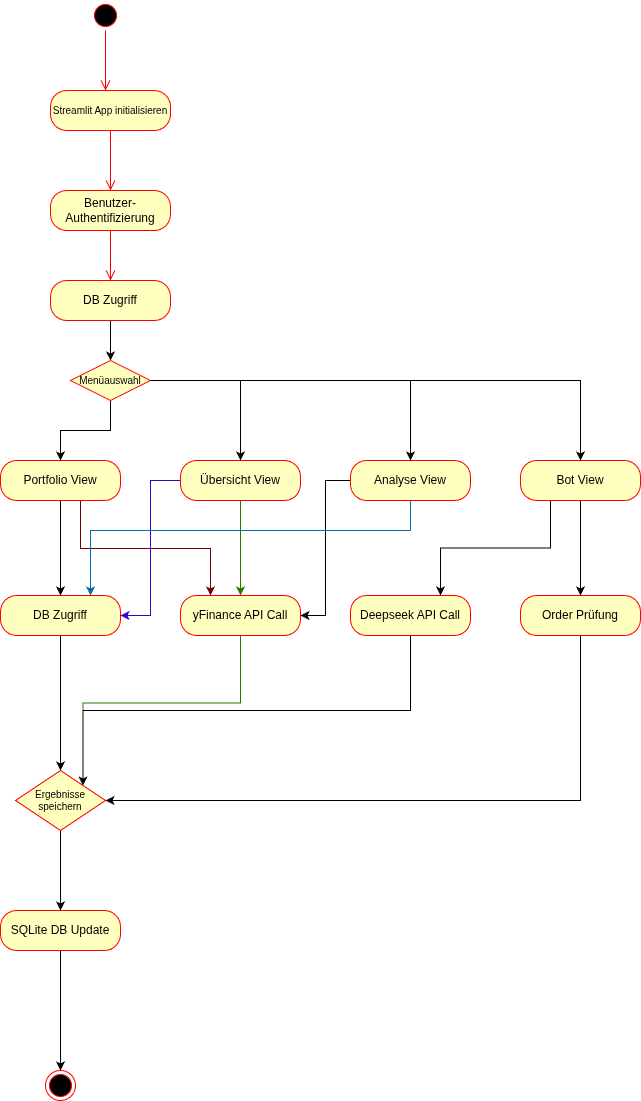

The diagram above was exported from draw.io. Its source (the exported page's mxGraphModel, read from the mxfile embedded in the PNG):
<mxGraphModel dx="2066" dy="1279" grid="1" gridSize="10" guides="1" tooltips="1" connect="1" arrows="1" fold="1" page="1" pageScale="1" pageWidth="827" pageHeight="1169" math="0" shadow="0">
  <root>
    <mxCell id="0" />
    <mxCell id="1" parent="0" />
    <mxCell id="GVSkgjGAtqYlibw7nwqf-2" value="" style="ellipse;html=1;shape=startState;fillColor=#000000;strokeColor=#ff0000;" parent="1" vertex="1">
      <mxGeometry x="180" y="10" width="30" height="30" as="geometry" />
    </mxCell>
    <mxCell id="GVSkgjGAtqYlibw7nwqf-3" value="" style="edgeStyle=orthogonalEdgeStyle;html=1;verticalAlign=bottom;endArrow=open;endSize=8;strokeColor=#ff0000;rounded=0;" parent="1" source="GVSkgjGAtqYlibw7nwqf-2" edge="1">
      <mxGeometry relative="1" as="geometry">
        <mxPoint x="195" y="100" as="targetPoint" />
      </mxGeometry>
    </mxCell>
    <mxCell id="GVSkgjGAtqYlibw7nwqf-7" value="Streamlit App initialisieren" style="rounded=1;whiteSpace=wrap;html=1;arcSize=40;fontColor=#000000;fillColor=#ffffc0;strokeColor=#ff0000;fontSize=10;" parent="1" vertex="1">
      <mxGeometry x="140" y="100" width="120" height="40" as="geometry" />
    </mxCell>
    <mxCell id="GVSkgjGAtqYlibw7nwqf-8" value="" style="edgeStyle=orthogonalEdgeStyle;html=1;verticalAlign=bottom;endArrow=open;endSize=8;strokeColor=#ff0000;rounded=0;" parent="1" source="GVSkgjGAtqYlibw7nwqf-7" edge="1">
      <mxGeometry relative="1" as="geometry">
        <mxPoint x="200" y="200" as="targetPoint" />
      </mxGeometry>
    </mxCell>
    <mxCell id="GVSkgjGAtqYlibw7nwqf-9" value="Benutzer-Authentifizierung" style="rounded=1;whiteSpace=wrap;html=1;arcSize=40;fontColor=#000000;fillColor=#ffffc0;strokeColor=#ff0000;" parent="1" vertex="1">
      <mxGeometry x="140" y="200" width="120" height="40" as="geometry" />
    </mxCell>
    <mxCell id="GVSkgjGAtqYlibw7nwqf-10" value="" style="edgeStyle=orthogonalEdgeStyle;html=1;verticalAlign=bottom;endArrow=open;endSize=8;strokeColor=#ff0000;rounded=0;entryX=0.5;entryY=0;entryDx=0;entryDy=0;" parent="1" source="GVSkgjGAtqYlibw7nwqf-9" edge="1" target="-nsVO4JBwdbdk4mmjhb--1">
      <mxGeometry relative="1" as="geometry">
        <mxPoint x="200" y="270" as="targetPoint" />
      </mxGeometry>
    </mxCell>
    <mxCell id="dYr1uSgO4LnoPFifaZE8-17" style="edgeStyle=orthogonalEdgeStyle;rounded=0;orthogonalLoop=1;jettySize=auto;html=1;exitX=0.5;exitY=1;exitDx=0;exitDy=0;entryX=0.5;entryY=0;entryDx=0;entryDy=0;" parent="1" source="GVSkgjGAtqYlibw7nwqf-27" target="GVSkgjGAtqYlibw7nwqf-31" edge="1">
      <mxGeometry relative="1" as="geometry" />
    </mxCell>
    <mxCell id="dYr1uSgO4LnoPFifaZE8-18" style="edgeStyle=orthogonalEdgeStyle;rounded=0;orthogonalLoop=1;jettySize=auto;html=1;exitX=1;exitY=0.5;exitDx=0;exitDy=0;entryX=0.5;entryY=0;entryDx=0;entryDy=0;" parent="1" source="GVSkgjGAtqYlibw7nwqf-27" target="dYr1uSgO4LnoPFifaZE8-3" edge="1">
      <mxGeometry relative="1" as="geometry" />
    </mxCell>
    <mxCell id="dYr1uSgO4LnoPFifaZE8-19" style="edgeStyle=orthogonalEdgeStyle;rounded=0;orthogonalLoop=1;jettySize=auto;html=1;exitX=1;exitY=0.5;exitDx=0;exitDy=0;entryX=0.5;entryY=0;entryDx=0;entryDy=0;" parent="1" source="GVSkgjGAtqYlibw7nwqf-27" target="dYr1uSgO4LnoPFifaZE8-2" edge="1">
      <mxGeometry relative="1" as="geometry" />
    </mxCell>
    <mxCell id="dYr1uSgO4LnoPFifaZE8-20" style="edgeStyle=orthogonalEdgeStyle;rounded=0;orthogonalLoop=1;jettySize=auto;html=1;exitX=1;exitY=0.5;exitDx=0;exitDy=0;entryX=0.5;entryY=0;entryDx=0;entryDy=0;" parent="1" source="GVSkgjGAtqYlibw7nwqf-27" target="dYr1uSgO4LnoPFifaZE8-1" edge="1">
      <mxGeometry relative="1" as="geometry" />
    </mxCell>
    <mxCell id="GVSkgjGAtqYlibw7nwqf-27" value="Menüauswahl" style="rhombus;whiteSpace=wrap;html=1;fontColor=#000000;fillColor=#ffffc0;strokeColor=#ff0000;fontSize=10;" parent="1" vertex="1">
      <mxGeometry x="160" y="370" width="80" height="40" as="geometry" />
    </mxCell>
    <mxCell id="dYr1uSgO4LnoPFifaZE8-8" style="edgeStyle=orthogonalEdgeStyle;rounded=0;orthogonalLoop=1;jettySize=auto;html=1;entryX=0.5;entryY=0;entryDx=0;entryDy=0;" parent="1" source="GVSkgjGAtqYlibw7nwqf-31" target="dYr1uSgO4LnoPFifaZE8-4" edge="1">
      <mxGeometry relative="1" as="geometry" />
    </mxCell>
    <mxCell id="dYr1uSgO4LnoPFifaZE8-16" style="edgeStyle=orthogonalEdgeStyle;rounded=0;orthogonalLoop=1;jettySize=auto;html=1;exitX=0.75;exitY=1;exitDx=0;exitDy=0;entryX=0.25;entryY=0;entryDx=0;entryDy=0;fillColor=#a20025;strokeColor=#6F0000;" parent="1" source="GVSkgjGAtqYlibw7nwqf-31" target="dYr1uSgO4LnoPFifaZE8-5" edge="1">
      <mxGeometry relative="1" as="geometry">
        <Array as="points">
          <mxPoint x="170" y="510" />
          <mxPoint x="170" y="558" />
          <mxPoint x="300" y="558" />
        </Array>
      </mxGeometry>
    </mxCell>
    <mxCell id="GVSkgjGAtqYlibw7nwqf-31" value="Portfolio View" style="rounded=1;whiteSpace=wrap;html=1;arcSize=40;fontColor=#000000;fillColor=#ffffc0;strokeColor=#ff0000;" parent="1" vertex="1">
      <mxGeometry x="90" y="470" width="120" height="40" as="geometry" />
    </mxCell>
    <mxCell id="dYr1uSgO4LnoPFifaZE8-9" style="edgeStyle=orthogonalEdgeStyle;rounded=0;orthogonalLoop=1;jettySize=auto;html=1;exitX=0.5;exitY=1;exitDx=0;exitDy=0;entryX=0.5;entryY=0;entryDx=0;entryDy=0;fillColor=#60a917;strokeColor=#2D7600;" parent="1" source="dYr1uSgO4LnoPFifaZE8-1" target="dYr1uSgO4LnoPFifaZE8-5" edge="1">
      <mxGeometry relative="1" as="geometry">
        <mxPoint x="330" y="520" as="targetPoint" />
      </mxGeometry>
    </mxCell>
    <mxCell id="dYr1uSgO4LnoPFifaZE8-10" style="edgeStyle=orthogonalEdgeStyle;rounded=0;orthogonalLoop=1;jettySize=auto;html=1;entryX=1;entryY=0.5;entryDx=0;entryDy=0;fillColor=#6a00ff;strokeColor=#3700CC;" parent="1" source="dYr1uSgO4LnoPFifaZE8-1" target="dYr1uSgO4LnoPFifaZE8-4" edge="1">
      <mxGeometry relative="1" as="geometry" />
    </mxCell>
    <mxCell id="dYr1uSgO4LnoPFifaZE8-1" value="Übersicht View" style="rounded=1;whiteSpace=wrap;html=1;arcSize=40;fontColor=#000000;fillColor=#ffffc0;strokeColor=#ff0000;" parent="1" vertex="1">
      <mxGeometry x="270" y="470" width="120" height="40" as="geometry" />
    </mxCell>
    <mxCell id="dYr1uSgO4LnoPFifaZE8-11" style="edgeStyle=orthogonalEdgeStyle;rounded=0;orthogonalLoop=1;jettySize=auto;html=1;entryX=1;entryY=0.5;entryDx=0;entryDy=0;" parent="1" source="dYr1uSgO4LnoPFifaZE8-2" target="dYr1uSgO4LnoPFifaZE8-5" edge="1">
      <mxGeometry relative="1" as="geometry" />
    </mxCell>
    <mxCell id="dYr1uSgO4LnoPFifaZE8-13" style="edgeStyle=orthogonalEdgeStyle;rounded=0;orthogonalLoop=1;jettySize=auto;html=1;exitX=0.5;exitY=1;exitDx=0;exitDy=0;entryX=0.75;entryY=0;entryDx=0;entryDy=0;fillColor=#1ba1e2;strokeColor=#006EAF;" parent="1" source="dYr1uSgO4LnoPFifaZE8-2" target="dYr1uSgO4LnoPFifaZE8-4" edge="1">
      <mxGeometry relative="1" as="geometry">
        <Array as="points">
          <mxPoint x="500" y="540" />
          <mxPoint x="180" y="540" />
        </Array>
      </mxGeometry>
    </mxCell>
    <mxCell id="dYr1uSgO4LnoPFifaZE8-2" value="Analyse View" style="rounded=1;whiteSpace=wrap;html=1;arcSize=40;fontColor=#000000;fillColor=#ffffc0;strokeColor=#ff0000;" parent="1" vertex="1">
      <mxGeometry x="440" y="470" width="120" height="40" as="geometry" />
    </mxCell>
    <mxCell id="dYr1uSgO4LnoPFifaZE8-14" style="edgeStyle=orthogonalEdgeStyle;rounded=0;orthogonalLoop=1;jettySize=auto;html=1;entryX=0.5;entryY=0;entryDx=0;entryDy=0;" parent="1" source="dYr1uSgO4LnoPFifaZE8-3" target="dYr1uSgO4LnoPFifaZE8-7" edge="1">
      <mxGeometry relative="1" as="geometry" />
    </mxCell>
    <mxCell id="dYr1uSgO4LnoPFifaZE8-15" style="edgeStyle=orthogonalEdgeStyle;rounded=0;orthogonalLoop=1;jettySize=auto;html=1;exitX=0.25;exitY=1;exitDx=0;exitDy=0;entryX=0.75;entryY=0;entryDx=0;entryDy=0;" parent="1" source="dYr1uSgO4LnoPFifaZE8-3" target="dYr1uSgO4LnoPFifaZE8-6" edge="1">
      <mxGeometry relative="1" as="geometry" />
    </mxCell>
    <mxCell id="dYr1uSgO4LnoPFifaZE8-3" value="Bot View" style="rounded=1;whiteSpace=wrap;html=1;arcSize=40;fontColor=#000000;fillColor=#ffffc0;strokeColor=#ff0000;" parent="1" vertex="1">
      <mxGeometry x="610" y="470" width="120" height="40" as="geometry" />
    </mxCell>
    <mxCell id="dYr1uSgO4LnoPFifaZE8-22" style="edgeStyle=orthogonalEdgeStyle;rounded=0;orthogonalLoop=1;jettySize=auto;html=1;exitX=0.5;exitY=1;exitDx=0;exitDy=0;entryX=0.5;entryY=0;entryDx=0;entryDy=0;" parent="1" source="dYr1uSgO4LnoPFifaZE8-4" target="dYr1uSgO4LnoPFifaZE8-21" edge="1">
      <mxGeometry relative="1" as="geometry" />
    </mxCell>
    <mxCell id="dYr1uSgO4LnoPFifaZE8-4" value="DB Zugriff" style="rounded=1;whiteSpace=wrap;html=1;arcSize=40;fontColor=#000000;fillColor=#ffffc0;strokeColor=#ff0000;" parent="1" vertex="1">
      <mxGeometry x="90" y="605" width="120" height="40" as="geometry" />
    </mxCell>
    <mxCell id="dYr1uSgO4LnoPFifaZE8-23" style="edgeStyle=orthogonalEdgeStyle;rounded=0;orthogonalLoop=1;jettySize=auto;html=1;exitX=0.5;exitY=1;exitDx=0;exitDy=0;entryX=1;entryY=0;entryDx=0;entryDy=0;fillColor=#60a917;strokeColor=#2D7600;" parent="1" source="dYr1uSgO4LnoPFifaZE8-5" target="dYr1uSgO4LnoPFifaZE8-21" edge="1">
      <mxGeometry relative="1" as="geometry" />
    </mxCell>
    <mxCell id="dYr1uSgO4LnoPFifaZE8-5" value="yFinance API Call" style="rounded=1;whiteSpace=wrap;html=1;arcSize=40;fontColor=#000000;fillColor=#ffffc0;strokeColor=#ff0000;" parent="1" vertex="1">
      <mxGeometry x="270" y="605" width="120" height="40" as="geometry" />
    </mxCell>
    <mxCell id="dYr1uSgO4LnoPFifaZE8-24" style="edgeStyle=orthogonalEdgeStyle;rounded=0;orthogonalLoop=1;jettySize=auto;html=1;exitX=0.5;exitY=1;exitDx=0;exitDy=0;entryX=1;entryY=0;entryDx=0;entryDy=0;" parent="1" source="dYr1uSgO4LnoPFifaZE8-6" target="dYr1uSgO4LnoPFifaZE8-21" edge="1">
      <mxGeometry relative="1" as="geometry">
        <Array as="points">
          <mxPoint x="500" y="720" />
          <mxPoint x="173" y="720" />
        </Array>
      </mxGeometry>
    </mxCell>
    <mxCell id="dYr1uSgO4LnoPFifaZE8-6" value="Deepseek API Call" style="rounded=1;whiteSpace=wrap;html=1;arcSize=40;fontColor=#000000;fillColor=#ffffc0;strokeColor=#ff0000;" parent="1" vertex="1">
      <mxGeometry x="440" y="605" width="120" height="40" as="geometry" />
    </mxCell>
    <mxCell id="dYr1uSgO4LnoPFifaZE8-25" style="edgeStyle=orthogonalEdgeStyle;rounded=0;orthogonalLoop=1;jettySize=auto;html=1;exitX=0.5;exitY=1;exitDx=0;exitDy=0;entryX=1;entryY=0.5;entryDx=0;entryDy=0;" parent="1" source="dYr1uSgO4LnoPFifaZE8-7" target="dYr1uSgO4LnoPFifaZE8-21" edge="1">
      <mxGeometry relative="1" as="geometry" />
    </mxCell>
    <mxCell id="dYr1uSgO4LnoPFifaZE8-7" value="Order Prüfung" style="rounded=1;whiteSpace=wrap;html=1;arcSize=40;fontColor=#000000;fillColor=#ffffc0;strokeColor=#ff0000;" parent="1" vertex="1">
      <mxGeometry x="610" y="605" width="120" height="40" as="geometry" />
    </mxCell>
    <mxCell id="dYr1uSgO4LnoPFifaZE8-28" style="edgeStyle=orthogonalEdgeStyle;rounded=0;orthogonalLoop=1;jettySize=auto;html=1;exitX=0.5;exitY=1;exitDx=0;exitDy=0;entryX=0.5;entryY=0;entryDx=0;entryDy=0;" parent="1" source="dYr1uSgO4LnoPFifaZE8-21" target="dYr1uSgO4LnoPFifaZE8-26" edge="1">
      <mxGeometry relative="1" as="geometry" />
    </mxCell>
    <mxCell id="dYr1uSgO4LnoPFifaZE8-21" value="Ergebnisse speichern" style="rhombus;whiteSpace=wrap;html=1;fontColor=#000000;fillColor=#ffffc0;strokeColor=#ff0000;fontSize=10;" parent="1" vertex="1">
      <mxGeometry x="105" y="780" width="90" height="60" as="geometry" />
    </mxCell>
    <mxCell id="dYr1uSgO4LnoPFifaZE8-29" style="edgeStyle=orthogonalEdgeStyle;rounded=0;orthogonalLoop=1;jettySize=auto;html=1;exitX=0.5;exitY=1;exitDx=0;exitDy=0;entryX=0.5;entryY=0;entryDx=0;entryDy=0;" parent="1" source="dYr1uSgO4LnoPFifaZE8-26" target="dYr1uSgO4LnoPFifaZE8-27" edge="1">
      <mxGeometry relative="1" as="geometry" />
    </mxCell>
    <mxCell id="dYr1uSgO4LnoPFifaZE8-26" value="SQLite DB Update" style="rounded=1;whiteSpace=wrap;html=1;arcSize=40;fontColor=#000000;fillColor=#ffffc0;strokeColor=#ff0000;" parent="1" vertex="1">
      <mxGeometry x="90" y="920" width="120" height="40" as="geometry" />
    </mxCell>
    <mxCell id="dYr1uSgO4LnoPFifaZE8-27" value="" style="ellipse;html=1;shape=endState;fillColor=#000000;strokeColor=#ff0000;" parent="1" vertex="1">
      <mxGeometry x="135" y="1080" width="30" height="30" as="geometry" />
    </mxCell>
    <mxCell id="-nsVO4JBwdbdk4mmjhb--3" style="edgeStyle=orthogonalEdgeStyle;rounded=0;orthogonalLoop=1;jettySize=auto;html=1;exitX=0.5;exitY=1;exitDx=0;exitDy=0;entryX=0.5;entryY=0;entryDx=0;entryDy=0;" edge="1" parent="1" source="-nsVO4JBwdbdk4mmjhb--1" target="GVSkgjGAtqYlibw7nwqf-27">
      <mxGeometry relative="1" as="geometry" />
    </mxCell>
    <mxCell id="-nsVO4JBwdbdk4mmjhb--1" value="DB Zugriff" style="rounded=1;whiteSpace=wrap;html=1;arcSize=40;fontColor=#000000;fillColor=#ffffc0;strokeColor=#ff0000;" vertex="1" parent="1">
      <mxGeometry x="140" y="290" width="120" height="40" as="geometry" />
    </mxCell>
  </root>
</mxGraphModel>